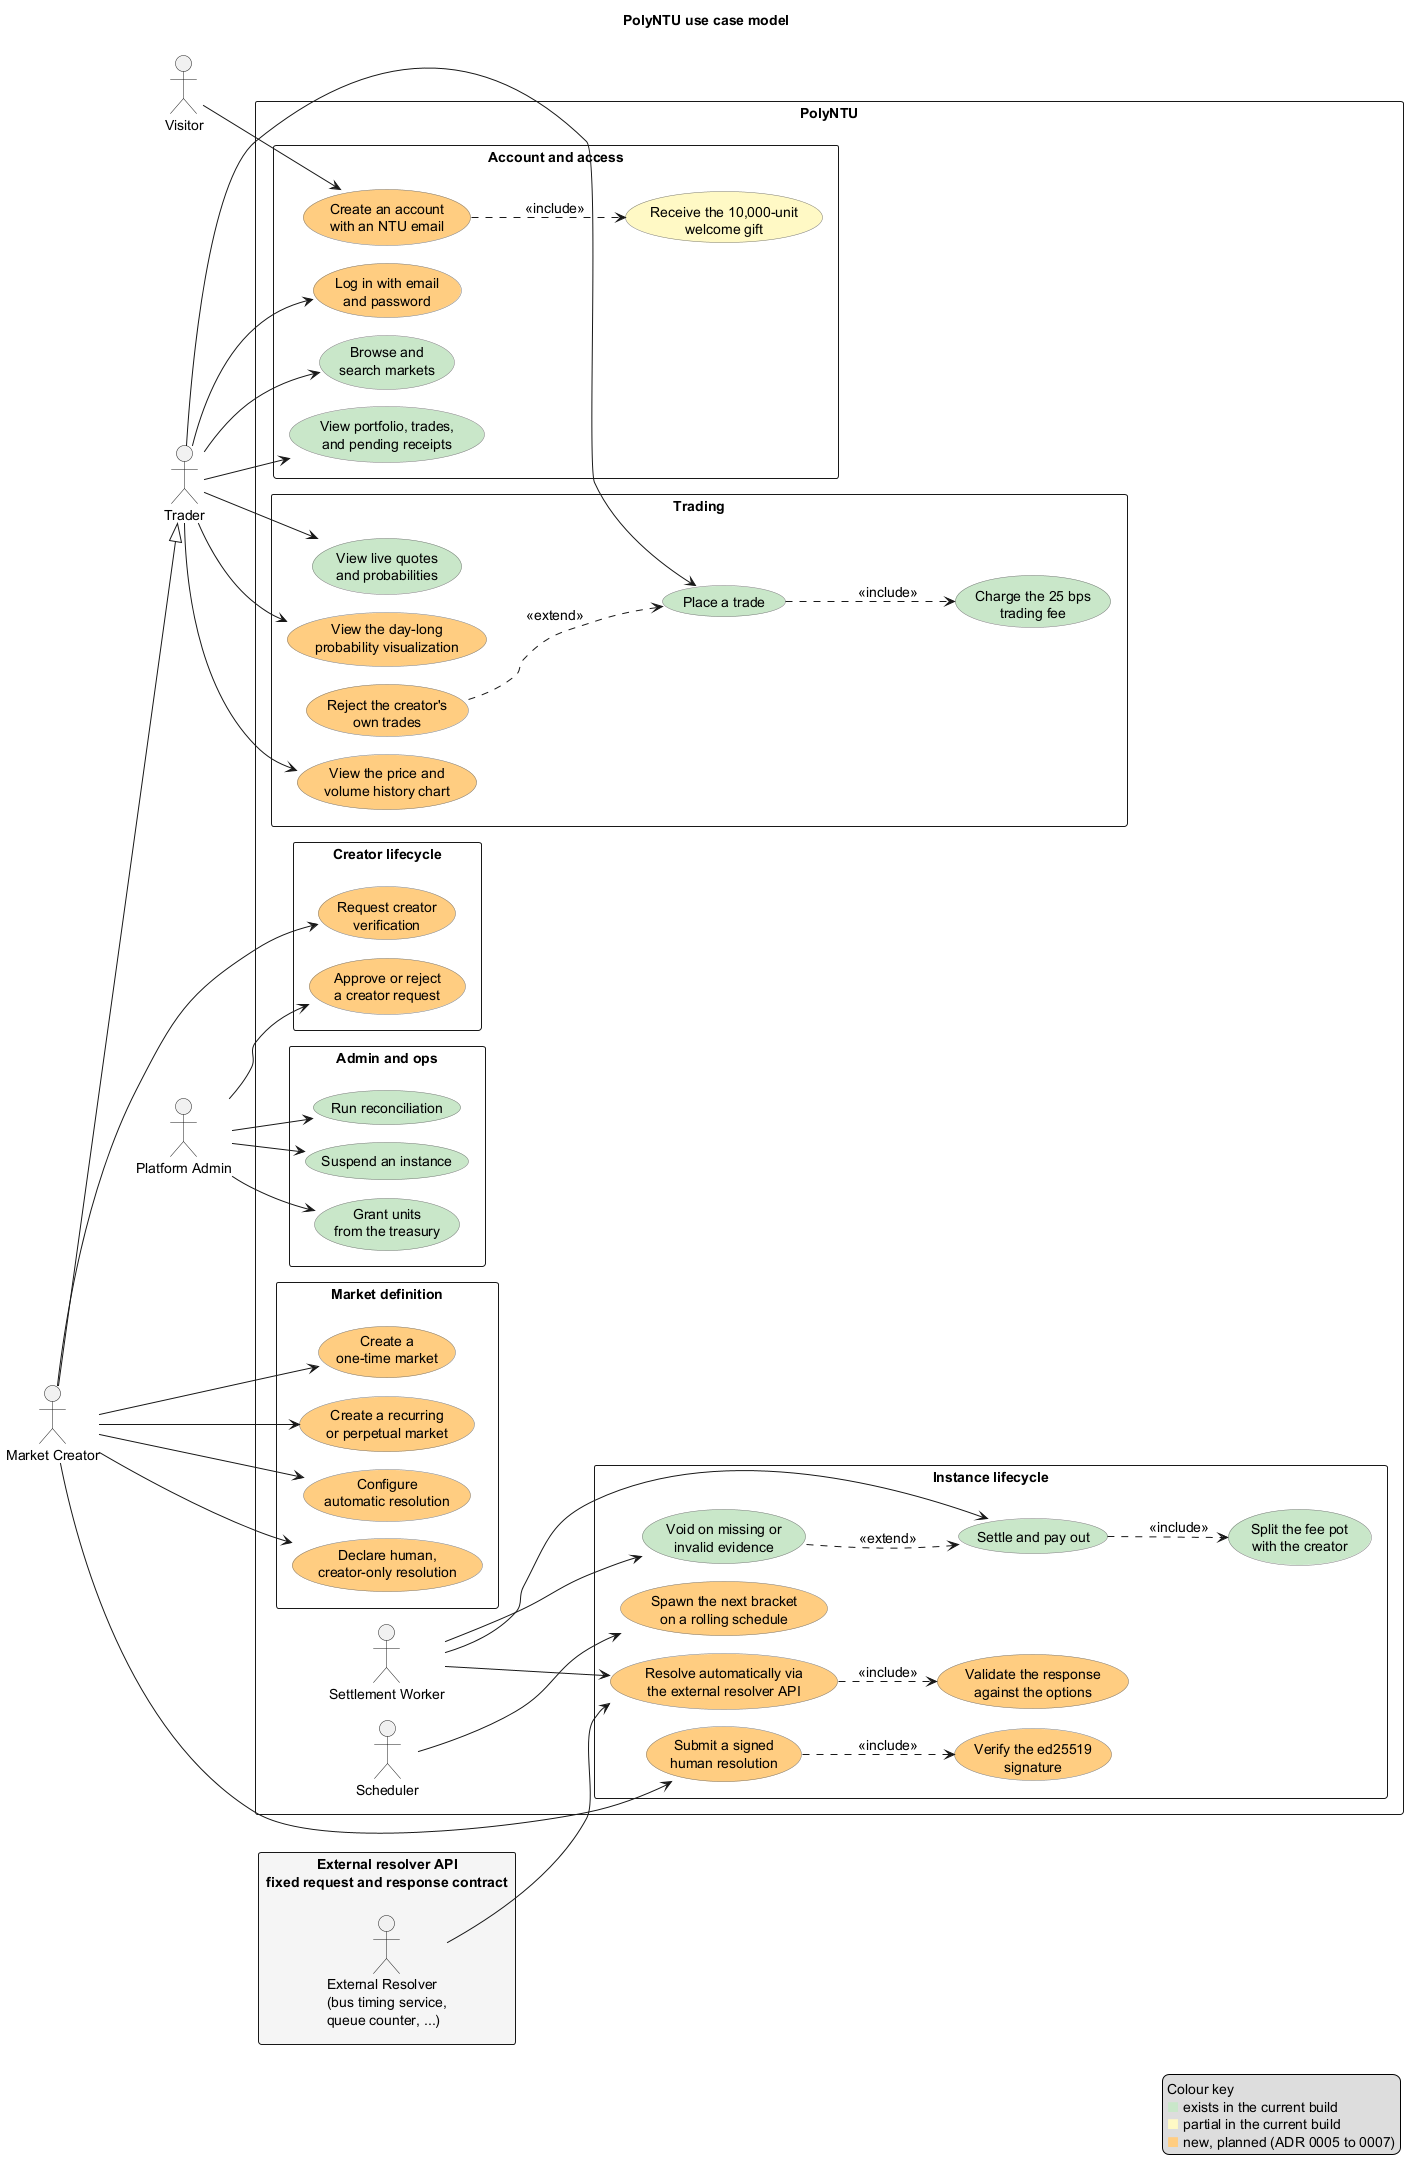

The diagram above was rendered by PlantUML. Its source (embedded in the PNG):
@startuml
!pragma layout smetana
left to right direction
skinparam packageStyle rectangle
skinparam shadowing false
skinparam defaultFontSize 14
skinparam usecaseBorderColor #7A7A7A
skinparam arrowFontSize 14
skinparam legendFontSize 14
title PolyNTU use case model

actor Visitor
actor Trader
actor "Market Creator" as Creator
Creator --|> Trader
actor "Platform Admin" as Admin

rectangle "PolyNTU" {
  actor "Scheduler" as Scheduler
  actor "Settlement Worker" as Worker

  package "Account and access" {
    usecase "Create an account\nwith an NTU email" as UC1 #FFCC80
    usecase "Log in with email\nand password" as UC2 #FFCC80
    usecase "Receive the 10,000-unit\nwelcome gift" as UC3 #FFF9C4
    usecase "View portfolio, trades,\nand pending receipts" as UC4 #C8E6C9
    usecase "Browse and\nsearch markets" as UC5 #C8E6C9
  }

  package "Creator lifecycle" {
    usecase "Request creator\nverification" as UC6 #FFCC80
    usecase "Approve or reject\na creator request" as UC7 #FFCC80
  }

  package "Market definition" {
    usecase "Create a\none-time market" as UC8 #FFCC80
    usecase "Create a recurring\nor perpetual market" as UC9 #FFCC80
    usecase "Configure\nautomatic resolution" as UC10 #FFCC80
    usecase "Declare human,\ncreator-only resolution" as UC11 #FFCC80
  }

  package "Instance lifecycle" {
    usecase "Spawn the next bracket\non a rolling schedule" as UC12 #FFCC80
    usecase "Resolve automatically via\nthe external resolver API" as UC13 #FFCC80
    usecase "Validate the response\nagainst the options" as UC13a #FFCC80
    usecase "Submit a signed\nhuman resolution" as UC14 #FFCC80
    usecase "Verify the ed25519\nsignature" as UC14a #FFCC80
    usecase "Settle and pay out" as UC15 #C8E6C9
    usecase "Split the fee pot\nwith the creator" as UC16 #C8E6C9
    usecase "Void on missing or\ninvalid evidence" as UC17 #C8E6C9
  }

  package "Trading" {
    usecase "View live quotes\nand probabilities" as UC18 #C8E6C9
    usecase "View the price and\nvolume history chart" as UC19 #FFCC80
    usecase "Place a trade" as UC20 #C8E6C9
    usecase "Charge the 25 bps\ntrading fee" as UC20a #C8E6C9
    usecase "Reject the creator's\nown trades" as UC20b #FFCC80
    usecase "View the day-long\nprobability visualization" as UC21 #FFCC80
  }

  package "Admin and ops" {
    usecase "Suspend an instance" as UC22 #C8E6C9
    usecase "Grant units\nfrom the treasury" as UC23 #C8E6C9
    usecase "Run reconciliation" as UC24 #C8E6C9
  }
}

rectangle "External resolver API\nfixed request and response contract" as ResolverBoundary #F5F5F5 {
  actor "External Resolver\n(bus timing service,\nqueue counter, ...)" as Resolver
}

Visitor --> UC1
Trader --> UC2
Trader --> UC4
Trader --> UC5
Trader --> UC18
Trader --> UC19
Trader --> UC20
Trader --> UC21

Creator --> UC6
Creator --> UC8
Creator --> UC9
Creator --> UC10
Creator --> UC11
Creator --> UC14

Admin --> UC7
Admin --> UC22
Admin --> UC23
Admin --> UC24

Scheduler --> UC12
Worker --> UC13
Worker --> UC15
Worker --> UC17
Resolver --> UC13

UC1 ..> UC3 : <<include>>
UC13 ..> UC13a : <<include>>
UC14 ..> UC14a : <<include>>
UC15 ..> UC16 : <<include>>
UC20 ..> UC20a : <<include>>
UC17 ..> UC15 : <<extend>>
UC20b ..> UC20 : <<extend>>

legend right
  Colour key
  <color:#C8E6C9>■</color> exists in the current build
  <color:#FFF9C4>■</color> partial in the current build
  <color:#FFCC80>■</color> new, planned (ADR 0005 to 0007)
endlegend
@enduml